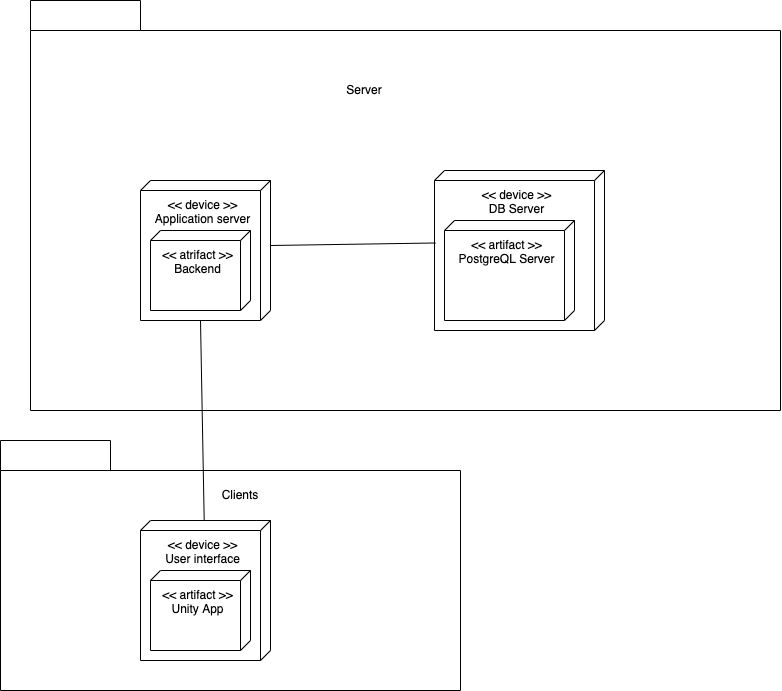

The diagram above was exported from draw.io. Its source (the exported page's mxGraphModel, read from the mxfile embedded in the PNG):
<mxGraphModel dx="1720" dy="1175" grid="1" gridSize="10" guides="1" tooltips="1" connect="1" arrows="1" fold="1" page="1" pageScale="1" pageWidth="827" pageHeight="1169" math="0" shadow="0">
  <root>
    <mxCell id="0" />
    <mxCell id="1" parent="0" />
    <mxCell id="9crtbYzMdiK9xDHh92WH-1" value="" style="shape=folder;fontStyle=1;tabWidth=110;tabHeight=30;tabPosition=left;html=1;boundedLbl=1;labelInHeader=1;container=1;collapsible=0;" vertex="1" parent="1">
      <mxGeometry x="77" y="110" width="750" height="410" as="geometry" />
    </mxCell>
    <mxCell id="9crtbYzMdiK9xDHh92WH-2" value="" style="html=1;strokeColor=none;resizeWidth=1;resizeHeight=1;fillColor=none;part=1;connectable=0;allowArrows=0;deletable=0;" vertex="1" parent="9crtbYzMdiK9xDHh92WH-1">
      <mxGeometry width="750" height="287" relative="1" as="geometry">
        <mxPoint y="30" as="offset" />
      </mxGeometry>
    </mxCell>
    <mxCell id="9crtbYzMdiK9xDHh92WH-3" value="Server" style="text;html=1;strokeColor=none;fillColor=none;align=center;verticalAlign=middle;whiteSpace=wrap;rounded=0;" vertex="1" parent="9crtbYzMdiK9xDHh92WH-1">
      <mxGeometry x="285.3260869565217" y="65.60000000000001" width="97.82608695652173" height="49.199999999999996" as="geometry" />
    </mxCell>
    <mxCell id="9crtbYzMdiK9xDHh92WH-4" value="&amp;lt;&amp;lt; device &amp;gt;&amp;gt;&lt;br&gt;Application server" style="verticalAlign=top;align=center;shape=cube;size=10;direction=south;fontStyle=0;html=1;boundedLbl=1;spacingLeft=5;" vertex="1" parent="1">
      <mxGeometry x="187" y="290" width="130" height="140" as="geometry" />
    </mxCell>
    <mxCell id="9crtbYzMdiK9xDHh92WH-5" value="&amp;lt;&amp;lt; atrifact &amp;gt;&amp;gt;&lt;br&gt;Backend" style="verticalAlign=top;align=center;shape=cube;size=10;direction=south;html=1;boundedLbl=1;spacingLeft=5;" vertex="1" parent="9crtbYzMdiK9xDHh92WH-4">
      <mxGeometry width="100" height="80" relative="1" as="geometry">
        <mxPoint x="10" y="50" as="offset" />
      </mxGeometry>
    </mxCell>
    <mxCell id="9crtbYzMdiK9xDHh92WH-6" value="&amp;lt;&amp;lt; device &amp;gt;&amp;gt;&lt;br&gt;DB Server" style="verticalAlign=top;align=center;shape=cube;size=10;direction=south;fontStyle=0;html=1;boundedLbl=1;spacingLeft=5;" vertex="1" parent="1">
      <mxGeometry x="481" y="280" width="170" height="160" as="geometry" />
    </mxCell>
    <mxCell id="9crtbYzMdiK9xDHh92WH-7" value="&amp;lt;&amp;lt; artifact &amp;gt;&amp;gt;&lt;br&gt;PostgreQL Server" style="verticalAlign=top;align=center;shape=cube;size=10;direction=south;html=1;boundedLbl=1;spacingLeft=5;" vertex="1" parent="9crtbYzMdiK9xDHh92WH-6">
      <mxGeometry width="130" height="100" relative="1" as="geometry">
        <mxPoint x="10" y="50" as="offset" />
      </mxGeometry>
    </mxCell>
    <mxCell id="9crtbYzMdiK9xDHh92WH-8" value="" style="shape=folder;fontStyle=1;tabWidth=110;tabHeight=30;tabPosition=left;html=1;boundedLbl=1;labelInHeader=1;container=1;collapsible=0;" vertex="1" parent="1">
      <mxGeometry x="47" y="550" width="460" height="250" as="geometry" />
    </mxCell>
    <mxCell id="9crtbYzMdiK9xDHh92WH-9" value="" style="html=1;strokeColor=none;resizeWidth=1;resizeHeight=1;fillColor=none;part=1;connectable=0;allowArrows=0;deletable=0;" vertex="1" parent="9crtbYzMdiK9xDHh92WH-8">
      <mxGeometry width="460" height="175" relative="1" as="geometry">
        <mxPoint y="30" as="offset" />
      </mxGeometry>
    </mxCell>
    <mxCell id="9crtbYzMdiK9xDHh92WH-10" value="&amp;lt;&amp;lt; device &amp;gt;&amp;gt;&lt;br&gt;User interface" style="verticalAlign=top;align=center;shape=cube;size=10;direction=south;fontStyle=0;html=1;boundedLbl=1;spacingLeft=5;" vertex="1" parent="9crtbYzMdiK9xDHh92WH-8">
      <mxGeometry x="140" y="80" width="130" height="140" as="geometry" />
    </mxCell>
    <mxCell id="9crtbYzMdiK9xDHh92WH-11" value="&amp;lt;&amp;lt; artifact &amp;gt;&amp;gt;&lt;br&gt;Unity App" style="verticalAlign=top;align=center;shape=cube;size=10;direction=south;html=1;boundedLbl=1;spacingLeft=5;" vertex="1" parent="9crtbYzMdiK9xDHh92WH-10">
      <mxGeometry width="100" height="80" relative="1" as="geometry">
        <mxPoint x="10" y="50" as="offset" />
      </mxGeometry>
    </mxCell>
    <mxCell id="9crtbYzMdiK9xDHh92WH-12" value="Clients" style="text;html=1;strokeColor=none;fillColor=none;align=center;verticalAlign=middle;whiteSpace=wrap;rounded=0;" vertex="1" parent="9crtbYzMdiK9xDHh92WH-8">
      <mxGeometry x="210" y="40" width="60" height="30" as="geometry" />
    </mxCell>
    <mxCell id="9crtbYzMdiK9xDHh92WH-13" value="" style="endArrow=none;html=1;rounded=0;entryX=0;entryY=0;entryDx=140;entryDy=70;entryPerimeter=0;" edge="1" parent="1" source="9crtbYzMdiK9xDHh92WH-10" target="9crtbYzMdiK9xDHh92WH-4">
      <mxGeometry width="50" height="50" relative="1" as="geometry">
        <mxPoint x="237" y="530" as="sourcePoint" />
        <mxPoint x="287" y="480" as="targetPoint" />
      </mxGeometry>
    </mxCell>
    <mxCell id="9crtbYzMdiK9xDHh92WH-14" value="" style="endArrow=none;html=1;rounded=0;exitX=0;exitY=0;exitDx=65;exitDy=0;exitPerimeter=0;entryX=0.453;entryY=0.994;entryDx=0;entryDy=0;entryPerimeter=0;" edge="1" parent="1" source="9crtbYzMdiK9xDHh92WH-4" target="9crtbYzMdiK9xDHh92WH-6">
      <mxGeometry width="50" height="50" relative="1" as="geometry">
        <mxPoint x="387" y="400" as="sourcePoint" />
        <mxPoint x="437" y="350" as="targetPoint" />
      </mxGeometry>
    </mxCell>
  </root>
</mxGraphModel>